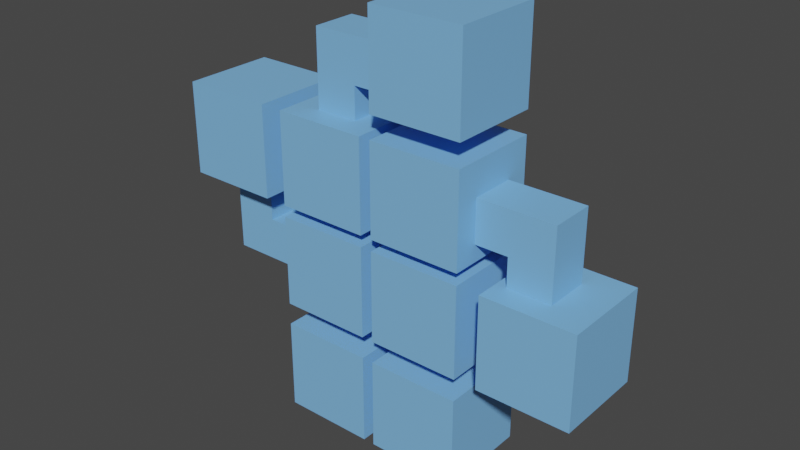# Source: botik.blend  (saved by Blender 3.4.6; exported with 4.5.12 LTS)
import bpy
from mathutils import Matrix  # noqa: F401  (used for matrix-valued properties, if any)

bpy.ops.wm.read_factory_settings(use_empty=True)
scene = bpy.context.scene
scene.name = 'Scene'

# ---- collections
col_collection = bpy.data.collections.new('Collection'); scene.collection.children.link(col_collection)

# ---- materials (node trees are filled in below, after node groups)
mat_material_001 = bpy.data.materials.new('Material.001')
mat_material_001.use_transparent_shadow = False
mat_material_001.diffuse_color = (0.2086, 0.4969, 0.8963, 1.0)

# ---- material node trees
mat_material_001.use_nodes = True; mat_material_001.node_tree.nodes.clear()
_N = mat_material_001.node_tree.nodes; _L = mat_material_001.node_tree.links
n0 = _N.new('ShaderNodeBsdfPrincipled'); n0.name = 'Principled BSDF'; n0.location = (10, 300)
n0.distribution = 'GGX'
n0.subsurface_method = 'RANDOM_WALK_SKIN'
n0.inputs[0].default_value = (0.2086, 0.4969, 0.8963, 1.0)
n0.inputs[27].default_value = (0.0, 0.0, 0.0, 1.0)
n0.inputs[28].default_value = 1.0
n1 = _N.new('ShaderNodeOutputMaterial'); n1.name = 'Material Output'; n1.location = (320, 270)
_L.new(n0.outputs[0], n1.inputs[0])
n1.is_active_output = True

# ---- world
world_world = bpy.data.worlds.new('World'); scene.world = world_world
world_world.use_nodes = True; world_world.node_tree.nodes.clear()
_N = world_world.node_tree.nodes; _L = world_world.node_tree.links
n0 = _N.new('ShaderNodeOutputWorld'); n0.name = 'World Output'; n0.location = (300, 300)
n1 = _N.new('ShaderNodeBackground'); n1.name = 'Background'; n1.location = (10, 300)
n1.inputs[0].default_value = (0.05088, 0.05088, 0.05088, 1.0)
_L.new(n1.outputs[0], n0.inputs[0])
n0.is_active_output = True
world_world.color = (0.05088, 0.05088, 0.05088)
world_world.use_sun_shadow = False
world_world.sun_shadow_jitter_overblur = 0.0

# ---- meshes
me_cube_023 = bpy.data.meshes.new('Cube.023')
me_cube_023.from_pydata([(-0.5, -0.5, 0.5), (-0.5, -0.5, 0.5), (-0.5, -0.5, 0.5), (-0.5, -0.5, 0.5), (-0.5, -0.5, -0.5), (-0.5, -0.5, -0.5), (-0.5, -0.5, -0.5), (-0.5, -0.5, -0.5), (-0.5, 0.5, 0.5), (-0.5, 0.5, 0.5), (-0.5, 0.5, 0.5), (-0.5, 0.5, 0.5), (-0.5, 0.5, -0.5), (-0.5, 0.5, -0.5), (-0.5, 0.5, -0.5), (-0.5, 0.5, -0.5), (0.5, -0.5, 0.5), (0.5, -0.5, 0.5), (0.5, -0.5, 0.5), (0.5, -0.5, 0.5), (0.5, -0.5, -0.5), (0.5, -0.5, -0.5), (0.5, -0.5, -0.5), (0.5, -0.5, -0.5), (0.5, 0.5, 0.5), (0.5, 0.5, 0.5), (0.5, 0.5, 0.5), (0.5, 0.5, 0.5), (0.5, 0.5, -0.5), (0.5, 0.5, -0.5), (0.5, 0.5, -0.5), (0.5, 0.5, -0.5)], [], [(1, 19, 26), (2, 27, 11), (13, 10, 24), (13, 24, 29), (30, 25, 17), (31, 18, 23), (21, 6, 15), (20, 14, 28), (5, 0, 9), (4, 8, 12), (22, 16, 3), (22, 3, 7)])
_uv = me_cube_023.uv_layers.new(name='UVMap')
_uv.uv.foreach_set('vector', [0.625, 0.5, 0.875, 0.5, 0.875, 0.75, 0.625, 0.5, 0.875, 0.75, 0.625, 0.75, 0.375, 0.75, 0.625, 0.75, 0.625, 1.0, 0.375, 0.75, 0.625, 1.0, 0.375, 1.0, 0.375, 0.0, 0.625, 0.0, 0.625, 0.25, 0.375, 0.0, 0.625, 0.25, 0.375, 0.25, 0.125, 0.5, 0.375, 0.5, 0.375, 0.75, 0.125, 0.5, 0.375, 0.75, 0.125, 0.75, 0.375, 0.5, 0.625, 0.5, 0.625, 0.75, 0.375, 0.5, 0.625, 0.75, 0.375, 0.75, 0.375, 0.25, 0.625, 0.25, 0.625, 0.5, 0.375, 0.25, 0.625, 0.5, 0.375, 0.5])
me_cube_023.materials.append(mat_material_001)
me_cube_023.update()
me_cube_023.normals_split_custom_set([tuple(v) for v in zip(*[iter([0.0, 0.0, 1.0, 0.0, 0.0, 1.0, 0.0, 0.0, 1.0, 2.98e-08, 0.0, 1.0, 2.98e-08, 0.0, 1.0, 2.98e-08, 0.0, 1.0, -1.49e-07, 1.0, 0.0, -1.49e-07, 1.0, 0.0, -1.49e-07, 1.0, 0.0, -1.49e-07, 1.0, 0.0, -1.49e-07, 1.0, 0.0, -1.49e-07, 1.0, 0.0, 1.0, 1.788e-07, 0.0, 1.0, 1.788e-07, 0.0, 1.0, 1.788e-07, 0.0, 1.0, 1.192e-07, 0.0, 1.0, 1.192e-07, 0.0, 1.0, 1.192e-07, 0.0, 0.0, 0.0, -1.0, 0.0, 0.0, -1.0, 0.0, 0.0, -1.0, -2.98e-08, 0.0, -1.0, -2.98e-08, 0.0, -1.0, -2.98e-08, 0.0, -1.0, -1.0, -1.788e-07, 0.0, -1.0, -1.788e-07, 0.0, -1.0, -1.788e-07, 0.0, -1.0, -1.192e-07, 0.0, -1.0, -1.192e-07, 0.0, -1.0, -1.192e-07, 0.0, 1.49e-07, -1.0, 0.0, 1.49e-07, -1.0, 0.0, 1.49e-07, -1.0, 0.0, 1.49e-07, -1.0, 0.0, 1.49e-07, -1.0, 0.0, 1.49e-07, -1.0, 0.0])] * 3)])
me_cube_024 = bpy.data.meshes.new('Cube.024')
me_cube_024.from_pydata([(-0.5585, -1.0, -1.0), (-0.5585, -1.0, -1.0), (-0.5585, -1.0, 1.0), (-0.5585, -1.0, 1.0), (-0.5585, 1.0, -1.0), (-0.5585, 1.0, -1.0), (-0.5585, 1.0, 1.0), (-0.5585, 1.0, 1.0), (1.0, -1.0, -1.0), (1.0, -1.0, -1.0), (1.0, -1.0, -1.0), (1.0, -1.0, 1.0), (1.0, -1.0, 1.0), (1.0, -1.0, 1.0), (1.0, 1.0, -1.0), (1.0, 1.0, -1.0), (1.0, 1.0, -1.0), (1.0, 1.0, 1.0), (1.0, 1.0, 1.0), (1.0, 1.0, 1.0), (0.2263, 1.0, -1.0), (0.2263, 1.0, -1.0), (0.2263, 1.0, -1.0), (0.2263, 1.0, -1.0), (0.2263, 1.0, 1.0), (0.2263, 1.0, 1.0), (0.2263, -1.0, -1.0), (0.2263, -1.0, -1.0), (0.2263, -1.0, -1.0), (0.2263, -1.0, -1.0), (0.2263, -1.0, 1.0), (0.2263, -1.0, 1.0), (1.0, -1.0, -2.464), (1.0, -1.0, -2.464), (1.0, 1.0, -2.464), (1.0, 1.0, -2.464), (0.2263, -1.0, -2.464), (0.2263, -1.0, -2.464), (0.2263, 1.0, -2.464), (0.2263, 1.0, -2.464)], [], [(22, 24, 17), (22, 17, 14), (16, 19, 13), (16, 13, 10), (29, 30, 2), (29, 2, 1), (16, 10, 33), (16, 33, 35), (25, 7, 3), (25, 3, 31), (18, 25, 31), (18, 31, 12), (4, 21, 27), (4, 27, 0), (9, 11, 30), (9, 30, 29), (5, 6, 24), (5, 24, 22), (23, 15, 34), (23, 34, 39), (8, 28, 37), (8, 37, 32), (26, 20, 38), (26, 38, 36)])
me_cube_024.polygons.foreach_set('use_smooth', [0, 0, 0, 0, 0, 0, 0, 0, 0, 0, 0, 0, 0, 0, 0, 0, 0, 0, 1, 1, 1, 1, 0, 0])
_uv = me_cube_024.uv_layers.new(name='UVMap')
_uv.uv.foreach_set('vector', [0.375, 0.4033, 0.625, 0.4033, 0.625, 0.5, 0.375, 0.4033, 0.625, 0.5, 0.375, 0.5, 0.375, 0.5, 0.625, 0.5, 0.625, 0.75, 0.375, 0.5, 0.625, 0.75, 0.375, 0.75, 0.375, 0.8467, 0.625, 0.8467, 0.625, 0.9448, 0.375, 0.8467, 0.625, 0.9448, 0.375, 0.9448, 0.375, 0.5, 0.375, 0.75, 0.375, 0.75, 0.375, 0.5, 0.375, 0.75, 0.375, 0.5, 0.7217, 0.5, 0.8198, 0.5, 0.8198, 0.75, 0.7217, 0.5, 0.8198, 0.75, 0.7217, 0.75, 0.625, 0.5, 0.7217, 0.5, 0.7217, 0.75, 0.625, 0.5, 0.7217, 0.75, 0.625, 0.75, 0.1802, 0.5, 0.2783, 0.5, 0.2783, 0.75, 0.1802, 0.5, 0.2783, 0.75, 0.1802, 0.75, 0.375, 0.75, 0.625, 0.75, 0.625, 0.8467, 0.375, 0.75, 0.625, 0.8467, 0.375, 0.8467, 0.375, 0.3052, 0.625, 0.3052, 0.625, 0.4033, 0.375, 0.3052, 0.625, 0.4033, 0.375, 0.4033, 0.375, 0.4033, 0.375, 0.5, 0.375, 0.5, 0.375, 0.4033, 0.375, 0.5, 0.375, 0.4033, 0.375, 0.75, 0.375, 0.8467, 0.375, 0.8467, 0.375, 0.75, 0.375, 0.8467, 0.375, 0.75, 0.2783, 0.75, 0.2783, 0.5, 0.2783, 0.5, 0.2783, 0.75, 0.2783, 0.5, 0.2783, 0.75])
me_cube_024.materials.append(mat_material_001)
me_cube_024.update()
me_cube_024.normals_split_custom_set([tuple(v) for v in zip(*[iter([0.0, 1.0, 0.0, 0.0, 1.0, 0.0, 0.0, 1.0, 0.0, 0.0, 1.0, 0.0, 0.0, 1.0, 0.0, 0.0, 1.0, 0.0, 1.0, 0.0, 0.0, 1.0, 0.0, 0.0, 1.0, 0.0, 0.0, 1.0, 0.0, 0.0, 1.0, 0.0, 0.0, 1.0, 0.0, 0.0, 0.0, -1.0, 0.0, 0.0, -1.0, 0.0, 0.0, -1.0, 0.0, 0.0, -1.0, 0.0, 0.0, -1.0, 0.0, 0.0, -1.0, 0.0, 1.0, 0.0, 0.0, 1.0, 0.0, 0.0, 1.0, 0.0, 0.0, 1.0, 0.0, 0.0, 1.0, 0.0, 0.0, 1.0, 0.0, 0.0, 0.0, 0.0, 1.0, 0.0, 0.0, 1.0, 0.0, 0.0, 1.0, 0.0, 0.0, 1.0, 0.0, 0.0, 1.0, 0.0, 0.0, 1.0, 0.0, 0.0, 1.0, 0.0, 0.0, 1.0, 0.0, 0.0, 1.0, 0.0, 0.0, 1.0, 0.0, 0.0, 1.0, 0.0, 0.0, 1.0, 0.0, 0.0, -1.0, 0.0, 0.0, -1.0, 0.0, 0.0, -1.0, 0.0, 0.0, -1.0, 0.0, 0.0, -1.0, 0.0, 0.0, -1.0, 0.0, -1.0, 0.0, 0.0, -1.0, 0.0, 0.0, -1.0, 0.0, 0.0, -1.0, 0.0, 0.0, -1.0, 0.0, 0.0, -1.0, 0.0, 0.0, 1.0, 0.0, 0.0, 1.0, 0.0, 0.0, 1.0, 0.0, 0.0, 1.0, 0.0, 0.0, 1.0, 0.0, 0.0, 1.0, 0.0, 0.0, 1.0, 0.0, 0.0, 1.0, 0.0, 0.0, 1.0, 0.0, 0.0, 1.0, 0.0, 0.0, 1.0, 0.0, 0.0, 1.0, 0.0, 0.0, -1.0, 0.0, 0.0, -1.0, 0.0, 0.0, -1.0, 0.0, 0.0, -1.0, 0.0, 0.0, -1.0, 0.0, 0.0, -1.0, 0.0, -1.0, 0.0, 0.0, -1.0, 0.0, 0.0, -1.0, 0.0, 0.0, -1.0, 0.0, 0.0, -1.0, 0.0, 0.0, -1.0, 0.0, 0.0])] * 3)])
me_cube_025 = bpy.data.meshes.new('Cube.025')
me_cube_025.from_pydata([(-0.5585, -1.0, -1.0), (-0.5585, -1.0, -1.0), (-0.5585, -1.0, 1.0), (-0.5585, -1.0, 1.0), (-0.5585, 1.0, -1.0), (-0.5585, 1.0, -1.0), (-0.5585, 1.0, 1.0), (-0.5585, 1.0, 1.0), (1.0, -1.0, -1.0), (1.0, -1.0, -1.0), (1.0, -1.0, -1.0), (1.0, -1.0, 1.0), (1.0, -1.0, 1.0), (1.0, -1.0, 1.0), (1.0, 1.0, -1.0), (1.0, 1.0, -1.0), (1.0, 1.0, -1.0), (1.0, 1.0, 1.0), (1.0, 1.0, 1.0), (1.0, 1.0, 1.0), (0.2263, 1.0, -1.0), (0.2263, 1.0, -1.0), (0.2263, 1.0, -1.0), (0.2263, 1.0, -1.0), (0.2263, 1.0, 1.0), (0.2263, 1.0, 1.0), (0.2263, -1.0, -1.0), (0.2263, -1.0, -1.0), (0.2263, -1.0, -1.0), (0.2263, -1.0, -1.0), (0.2263, -1.0, 1.0), (0.2263, -1.0, 1.0), (1.0, -1.0, -2.464), (1.0, -1.0, -2.464), (1.0, 1.0, -2.464), (1.0, 1.0, -2.464), (0.2263, -1.0, -2.464), (0.2263, -1.0, -2.464), (0.2263, 1.0, -2.464), (0.2263, 1.0, -2.464)], [], [(22, 24, 17), (22, 17, 14), (16, 19, 13), (16, 13, 10), (29, 30, 2), (29, 2, 1), (16, 10, 33), (16, 33, 35), (25, 7, 3), (25, 3, 31), (18, 25, 31), (18, 31, 12), (4, 21, 27), (4, 27, 0), (9, 11, 30), (9, 30, 29), (5, 6, 24), (5, 24, 22), (23, 15, 34), (23, 34, 39), (8, 28, 37), (8, 37, 32), (26, 20, 38), (26, 38, 36)])
me_cube_025.polygons.foreach_set('use_smooth', [0, 0, 0, 0, 0, 0, 0, 0, 0, 0, 0, 0, 0, 0, 0, 0, 0, 0, 1, 1, 1, 1, 0, 0])
_uv = me_cube_025.uv_layers.new(name='UVMap')
_uv.uv.foreach_set('vector', [0.375, 0.4033, 0.625, 0.4033, 0.625, 0.5, 0.375, 0.4033, 0.625, 0.5, 0.375, 0.5, 0.375, 0.5, 0.625, 0.5, 0.625, 0.75, 0.375, 0.5, 0.625, 0.75, 0.375, 0.75, 0.375, 0.8467, 0.625, 0.8467, 0.625, 0.9448, 0.375, 0.8467, 0.625, 0.9448, 0.375, 0.9448, 0.375, 0.5, 0.375, 0.75, 0.375, 0.75, 0.375, 0.5, 0.375, 0.75, 0.375, 0.5, 0.7217, 0.5, 0.8198, 0.5, 0.8198, 0.75, 0.7217, 0.5, 0.8198, 0.75, 0.7217, 0.75, 0.625, 0.5, 0.7217, 0.5, 0.7217, 0.75, 0.625, 0.5, 0.7217, 0.75, 0.625, 0.75, 0.1802, 0.5, 0.2783, 0.5, 0.2783, 0.75, 0.1802, 0.5, 0.2783, 0.75, 0.1802, 0.75, 0.375, 0.75, 0.625, 0.75, 0.625, 0.8467, 0.375, 0.75, 0.625, 0.8467, 0.375, 0.8467, 0.375, 0.3052, 0.625, 0.3052, 0.625, 0.4033, 0.375, 0.3052, 0.625, 0.4033, 0.375, 0.4033, 0.375, 0.4033, 0.375, 0.5, 0.375, 0.5, 0.375, 0.4033, 0.375, 0.5, 0.375, 0.4033, 0.375, 0.75, 0.375, 0.8467, 0.375, 0.8467, 0.375, 0.75, 0.375, 0.8467, 0.375, 0.75, 0.2783, 0.75, 0.2783, 0.5, 0.2783, 0.5, 0.2783, 0.75, 0.2783, 0.5, 0.2783, 0.75])
me_cube_025.materials.append(mat_material_001)
me_cube_025.update()
me_cube_025.normals_split_custom_set([tuple(v) for v in zip(*[iter([0.0, 1.0, 0.0, 0.0, 1.0, 0.0, 0.0, 1.0, 0.0, 0.0, 1.0, 0.0, 0.0, 1.0, 0.0, 0.0, 1.0, 0.0, 1.0, 0.0, 0.0, 1.0, 0.0, 0.0, 1.0, 0.0, 0.0, 1.0, 0.0, 0.0, 1.0, 0.0, 0.0, 1.0, 0.0, 0.0, 0.0, -1.0, 0.0, 0.0, -1.0, 0.0, 0.0, -1.0, 0.0, 0.0, -1.0, 0.0, 0.0, -1.0, 0.0, 0.0, -1.0, 0.0, 1.0, 0.0, 0.0, 1.0, 0.0, 0.0, 1.0, 0.0, 0.0, 1.0, 0.0, 0.0, 1.0, 0.0, 0.0, 1.0, 0.0, 0.0, 0.0, 0.0, 1.0, 0.0, 0.0, 1.0, 0.0, 0.0, 1.0, 0.0, 0.0, 1.0, 0.0, 0.0, 1.0, 0.0, 0.0, 1.0, 0.0, 0.0, 1.0, 0.0, 0.0, 1.0, 0.0, 0.0, 1.0, 0.0, 0.0, 1.0, 0.0, 0.0, 1.0, 0.0, 0.0, 1.0, 0.0, 0.0, -1.0, 0.0, 0.0, -1.0, 0.0, 0.0, -1.0, 0.0, 0.0, -1.0, 0.0, 0.0, -1.0, 0.0, 0.0, -1.0, 0.0, -1.0, 0.0, 0.0, -1.0, 0.0, 0.0, -1.0, 0.0, 0.0, -1.0, 0.0, 0.0, -1.0, 0.0, 0.0, -1.0, 0.0, 0.0, 1.0, 0.0, 0.0, 1.0, 0.0, 0.0, 1.0, 0.0, 0.0, 1.0, 0.0, 0.0, 1.0, 0.0, 0.0, 1.0, 0.0, 0.0, 1.0, 0.0, 0.0, 1.0, 0.0, 0.0, 1.0, 0.0, 0.0, 1.0, 0.0, 0.0, 1.0, 0.0, 0.0, 1.0, 0.0, 0.0, -1.0, 0.0, 0.0, -1.0, 0.0, 0.0, -1.0, 0.0, 0.0, -1.0, 0.0, 0.0, -1.0, 0.0, 0.0, -1.0, 0.0, -1.0, 0.0, 0.0, -1.0, 0.0, 0.0, -1.0, 0.0, 0.0, -1.0, 0.0, 0.0, -1.0, 0.0, 0.0, -1.0, 0.0, 0.0])] * 3)])
me_cube_026 = bpy.data.meshes.new('Cube.026')
me_cube_026.from_pydata([(-0.5585, -1.0, -1.0), (-0.5585, -1.0, -1.0), (-0.5585, -1.0, 1.0), (-0.5585, -1.0, 1.0), (-0.5585, 1.0, -1.0), (-0.5585, 1.0, -1.0), (-0.5585, 1.0, 1.0), (-0.5585, 1.0, 1.0), (1.0, -1.0, -1.0), (1.0, -1.0, -1.0), (1.0, -1.0, -1.0), (1.0, -1.0, 1.0), (1.0, -1.0, 1.0), (1.0, -1.0, 1.0), (1.0, 1.0, -1.0), (1.0, 1.0, -1.0), (1.0, 1.0, -1.0), (1.0, 1.0, 1.0), (1.0, 1.0, 1.0), (1.0, 1.0, 1.0), (0.2263, 1.0, -1.0), (0.2263, 1.0, -1.0), (0.2263, 1.0, -1.0), (0.2263, 1.0, -1.0), (0.2263, 1.0, 1.0), (0.2263, 1.0, 1.0), (0.2263, -1.0, -1.0), (0.2263, -1.0, -1.0), (0.2263, -1.0, -1.0), (0.2263, -1.0, -1.0), (0.2263, -1.0, 1.0), (0.2263, -1.0, 1.0), (1.0, -1.0, -2.464), (1.0, -1.0, -2.464), (1.0, 1.0, -2.464), (1.0, 1.0, -2.464), (0.2263, -1.0, -2.464), (0.2263, -1.0, -2.464), (0.2263, 1.0, -2.464), (0.2263, 1.0, -2.464)], [], [(22, 24, 17), (22, 17, 14), (16, 19, 13), (16, 13, 10), (29, 30, 2), (29, 2, 1), (16, 10, 33), (16, 33, 35), (25, 7, 3), (25, 3, 31), (18, 25, 31), (18, 31, 12), (4, 21, 27), (4, 27, 0), (9, 11, 30), (9, 30, 29), (5, 6, 24), (5, 24, 22), (23, 15, 34), (23, 34, 39), (8, 28, 37), (8, 37, 32), (26, 20, 38), (26, 38, 36)])
me_cube_026.polygons.foreach_set('use_smooth', [0, 0, 0, 0, 0, 0, 0, 0, 0, 0, 0, 0, 0, 0, 0, 0, 0, 0, 1, 1, 1, 1, 0, 0])
_uv = me_cube_026.uv_layers.new(name='UVMap')
_uv.uv.foreach_set('vector', [0.375, 0.4033, 0.625, 0.4033, 0.625, 0.5, 0.375, 0.4033, 0.625, 0.5, 0.375, 0.5, 0.375, 0.5, 0.625, 0.5, 0.625, 0.75, 0.375, 0.5, 0.625, 0.75, 0.375, 0.75, 0.375, 0.8467, 0.625, 0.8467, 0.625, 0.9448, 0.375, 0.8467, 0.625, 0.9448, 0.375, 0.9448, 0.375, 0.5, 0.375, 0.75, 0.375, 0.75, 0.375, 0.5, 0.375, 0.75, 0.375, 0.5, 0.7217, 0.5, 0.8198, 0.5, 0.8198, 0.75, 0.7217, 0.5, 0.8198, 0.75, 0.7217, 0.75, 0.625, 0.5, 0.7217, 0.5, 0.7217, 0.75, 0.625, 0.5, 0.7217, 0.75, 0.625, 0.75, 0.1802, 0.5, 0.2783, 0.5, 0.2783, 0.75, 0.1802, 0.5, 0.2783, 0.75, 0.1802, 0.75, 0.375, 0.75, 0.625, 0.75, 0.625, 0.8467, 0.375, 0.75, 0.625, 0.8467, 0.375, 0.8467, 0.375, 0.3052, 0.625, 0.3052, 0.625, 0.4033, 0.375, 0.3052, 0.625, 0.4033, 0.375, 0.4033, 0.375, 0.4033, 0.375, 0.5, 0.375, 0.5, 0.375, 0.4033, 0.375, 0.5, 0.375, 0.4033, 0.375, 0.75, 0.375, 0.8467, 0.375, 0.8467, 0.375, 0.75, 0.375, 0.8467, 0.375, 0.75, 0.2783, 0.75, 0.2783, 0.5, 0.2783, 0.5, 0.2783, 0.75, 0.2783, 0.5, 0.2783, 0.75])
me_cube_026.materials.append(mat_material_001)
me_cube_026.update()
me_cube_026.normals_split_custom_set([tuple(v) for v in zip(*[iter([0.0, 1.0, 0.0, 0.0, 1.0, 0.0, 0.0, 1.0, 0.0, 0.0, 1.0, 0.0, 0.0, 1.0, 0.0, 0.0, 1.0, 0.0, 1.0, 0.0, 0.0, 1.0, 0.0, 0.0, 1.0, 0.0, 0.0, 1.0, 0.0, 0.0, 1.0, 0.0, 0.0, 1.0, 0.0, 0.0, 0.0, -1.0, 0.0, 0.0, -1.0, 0.0, 0.0, -1.0, 0.0, 0.0, -1.0, 0.0, 0.0, -1.0, 0.0, 0.0, -1.0, 0.0, 1.0, 0.0, 0.0, 1.0, 0.0, 0.0, 1.0, 0.0, 0.0, 1.0, 0.0, 0.0, 1.0, 0.0, 0.0, 1.0, 0.0, 0.0, 0.0, 0.0, 1.0, 0.0, 0.0, 1.0, 0.0, 0.0, 1.0, 0.0, 0.0, 1.0, 0.0, 0.0, 1.0, 0.0, 0.0, 1.0, 0.0, 0.0, 1.0, 0.0, 0.0, 1.0, 0.0, 0.0, 1.0, 0.0, 0.0, 1.0, 0.0, 0.0, 1.0, 0.0, 0.0, 1.0, 0.0, 0.0, -1.0, 0.0, 0.0, -1.0, 0.0, 0.0, -1.0, 0.0, 0.0, -1.0, 0.0, 0.0, -1.0, 0.0, 0.0, -1.0, 0.0, -1.0, 0.0, 0.0, -1.0, 0.0, 0.0, -1.0, 0.0, 0.0, -1.0, 0.0, 0.0, -1.0, 0.0, 0.0, -1.0, 0.0, 0.0, 1.0, 0.0, 0.0, 1.0, 0.0, 0.0, 1.0, 0.0, 0.0, 1.0, 0.0, 0.0, 1.0, 0.0, 0.0, 1.0, 0.0, 0.0, 1.0, 0.0, 0.0, 1.0, 0.0, 0.0, 1.0, 0.0, 0.0, 1.0, 0.0, 0.0, 1.0, 0.0, 0.0, 1.0, 0.0, 0.0, -1.0, 0.0, 0.0, -1.0, 0.0, 0.0, -1.0, 0.0, 0.0, -1.0, 0.0, 0.0, -1.0, 0.0, 0.0, -1.0, 0.0, -1.0, 0.0, 0.0, -1.0, 0.0, 0.0, -1.0, 0.0, 0.0, -1.0, 0.0, 0.0, -1.0, 0.0, 0.0, -1.0, 0.0, 0.0])] * 3)])

# ---- objects
ob_head = bpy.data.objects.new('Head', me_cube_023)
ob_bodytopleft = bpy.data.objects.new('BodyTopLeft', me_cube_023)
ob_bodytopright = bpy.data.objects.new('BodyTopRight', me_cube_023)
ob_wristright = bpy.data.objects.new('WristRight', me_cube_023)
ob_wristleft = bpy.data.objects.new('WristLeft', me_cube_023)
ob_bodybottomleft = bpy.data.objects.new('BodyBottomLeft', me_cube_023)
ob_bodybottomright = bpy.data.objects.new('BodyBottomRight', me_cube_023)
ob_legright = bpy.data.objects.new('LegRight', me_cube_023)
ob_legleft = bpy.data.objects.new('LegLeft', me_cube_023)
ob_shoulderleft = bpy.data.objects.new('ShoulderLeft', me_cube_024)
ob_shoulderright = bpy.data.objects.new('ShoulderRight', me_cube_025)
ob_neck = bpy.data.objects.new('Neck', me_cube_026)

# ---- transforms, parenting, visibility, modifiers, constraints
ob_head.location = (0.3585, 0.0, 2.663)
ob_head.rotation_mode = 'QUATERNION'
ob_head.rotation_quaternion = (7.55e-08, 0.0, 0.0, -1.0)
ob_head.scale = (0.647, 0.647, 0.647)
ob_bodytopleft.parent = ob_head
ob_bodytopleft.matrix_parent_inverse = Matrix(((-1.546, -2.334e-07, 0.0, 0.5541), (2.334e-07, -1.546, -0.0, -8.366e-08), (0.0, -0.0, 1.546, -4.115), (-0.0, 0.0, -0.0, 1.0)))
ob_bodytopleft.location = (0.3585, 0.0, 1.858)
ob_bodytopleft.rotation_mode = 'QUATERNION'
ob_bodytopleft.rotation_quaternion = (7.55e-08, 0.0, 0.0, -1.0)
ob_bodytopleft.scale = (0.647, 0.647, 0.647)
ob_bodytopright.parent = ob_head
ob_bodytopright.matrix_parent_inverse = Matrix(((-1.546, -2.334e-07, 0.0, 0.5541), (2.334e-07, -1.546, -0.0, -8.366e-08), (0.0, -0.0, 1.546, -4.115), (-0.0, 0.0, -0.0, 1.0)))
ob_bodytopright.location = (-0.3694, 0.0, 1.858)
ob_bodytopright.rotation_mode = 'QUATERNION'
ob_bodytopright.rotation_quaternion = (7.55e-08, 0.0, 0.0, -1.0)
ob_bodytopright.scale = (0.647, 0.647, 0.647)
ob_wristright.parent = ob_head
ob_wristright.matrix_parent_inverse = Matrix(((-1.546, -2.334e-07, 0.0, 0.5541), (2.334e-07, -1.546, -0.0, -8.366e-08), (0.0, -0.0, 1.546, -4.115), (-0.0, 0.0, -0.0, 1.0)))
ob_wristright.location = (-1.174, 0.0, 1.858)
ob_wristright.rotation_mode = 'QUATERNION'
ob_wristright.rotation_quaternion = (7.55e-08, 0.0, 0.0, -1.0)
ob_wristright.scale = (0.647, 0.647, 0.647)
ob_wristleft.parent = ob_head
ob_wristleft.matrix_parent_inverse = Matrix(((-1.546, -2.334e-07, 0.0, 0.5541), (2.334e-07, -1.546, -0.0, -8.366e-08), (0.0, -0.0, 1.546, -4.115), (-0.0, 0.0, -0.0, 1.0)))
ob_wristleft.location = (1.163, 0.0, 1.13)
ob_wristleft.rotation_mode = 'QUATERNION'
ob_wristleft.rotation_quaternion = (7.55e-08, 0.0, 0.0, -1.0)
ob_wristleft.scale = (0.647, 0.647, 0.647)
ob_bodybottomleft.parent = ob_head
ob_bodybottomleft.matrix_parent_inverse = Matrix(((-1.546, -2.334e-07, 0.0, 0.5541), (2.334e-07, -1.546, -0.0, -8.366e-08), (0.0, -0.0, 1.546, -4.115), (-0.0, 0.0, -0.0, 1.0)))
ob_bodybottomleft.location = (0.3585, 0.0, 1.13)
ob_bodybottomleft.rotation_mode = 'QUATERNION'
ob_bodybottomleft.rotation_quaternion = (7.55e-08, 0.0, 0.0, -1.0)
ob_bodybottomleft.scale = (0.647, 0.647, 0.647)
ob_bodybottomright.parent = ob_head
ob_bodybottomright.matrix_parent_inverse = Matrix(((-1.546, -2.334e-07, 0.0, 0.5541), (2.334e-07, -1.546, -0.0, -8.366e-08), (0.0, -0.0, 1.546, -4.115), (-0.0, 0.0, -0.0, 1.0)))
ob_bodybottomright.location = (-0.3694, 0.0, 1.13)
ob_bodybottomright.rotation_mode = 'QUATERNION'
ob_bodybottomright.rotation_quaternion = (7.55e-08, 0.0, 0.0, -1.0)
ob_bodybottomright.scale = (0.647, 0.647, 0.647)
ob_legright.parent = ob_head
ob_legright.matrix_parent_inverse = Matrix(((-1.546, -2.334e-07, 0.0, 0.5541), (2.334e-07, -1.546, -0.0, -8.366e-08), (0.0, -0.0, 1.546, -4.115), (-0.0, 0.0, -0.0, 1.0)))
ob_legright.location = (-0.3694, 0.0, 0.325)
ob_legright.rotation_mode = 'QUATERNION'
ob_legright.rotation_quaternion = (7.55e-08, 0.0, 0.0, -1.0)
ob_legright.scale = (0.647, 0.647, 0.647)
ob_legleft.parent = ob_head
ob_legleft.matrix_parent_inverse = Matrix(((-1.546, -2.334e-07, 0.0, 0.5541), (2.334e-07, -1.546, -0.0, -8.366e-08), (0.0, -0.0, 1.546, -4.115), (-0.0, 0.0, -0.0, 1.0)))
ob_legleft.location = (0.3585, 0.0, 0.325)
ob_legleft.rotation_mode = 'QUATERNION'
ob_legleft.rotation_quaternion = (7.55e-08, 0.0, 0.0, -1.0)
ob_legleft.scale = (0.647, 0.647, 0.647)
ob_shoulderleft.parent = ob_head
ob_shoulderleft.matrix_parent_inverse = Matrix(((-1.546, -2.334e-07, 0.0, 0.5541), (2.334e-07, -1.546, -0.0, -8.366e-08), (0.0, -0.0, 1.546, -4.115), (-0.0, 0.0, -0.0, 1.0)))
ob_shoulderleft.location = (0.8231, 0.0, 1.803)
ob_shoulderleft.rotation_mode = 'QUATERNION'
ob_shoulderleft.rotation_quaternion = (1.0, 0.0, 0.0, 0.0)
ob_shoulderleft.scale = (0.3949, 0.1572, 0.1485)
ob_shoulderright.parent = ob_head
ob_shoulderright.matrix_parent_inverse = Matrix(((-1.546, -2.334e-07, 0.0, 0.5541), (2.334e-07, -1.546, -0.0, -8.366e-08), (0.0, -0.0, 1.546, -4.115), (-0.0, 0.0, -0.0, 1.0)))
ob_shoulderright.location = (-0.9044, 0.0, 1.123)
ob_shoulderright.rotation_mode = 'QUATERNION'
ob_shoulderright.rotation_quaternion = (1.629e-07, 0.0, -1.0, 0.0)
ob_shoulderright.scale = (0.3949, 0.1572, 0.1485)
ob_neck.parent = ob_head
ob_neck.matrix_parent_inverse = Matrix(((-1.546, -2.334e-07, 0.0, 0.5541), (2.334e-07, -1.546, -0.0, -8.366e-08), (0.0, -0.0, 1.546, -4.115), (-0.0, 0.0, -0.0, 1.0)))
ob_neck.location = (-0.3719, 0.0, 2.315)
ob_neck.rotation_mode = 'QUATERNION'
ob_neck.rotation_quaternion = (0.7071, 0.0, -0.7071, 0.0)
ob_neck.scale = (0.3949, 0.1572, 0.1485)

# ---- collection membership
scene.collection.objects.link(ob_head)
scene.collection.objects.link(ob_bodytopleft)
scene.collection.objects.link(ob_bodytopright)
scene.collection.objects.link(ob_wristright)
scene.collection.objects.link(ob_wristleft)
scene.collection.objects.link(ob_bodybottomleft)
scene.collection.objects.link(ob_bodybottomright)
scene.collection.objects.link(ob_legright)
scene.collection.objects.link(ob_legleft)
scene.collection.objects.link(ob_shoulderleft)
scene.collection.objects.link(ob_shoulderright)
scene.collection.objects.link(ob_neck)

# ---- scene / render settings (as saved in the file)
scene.frame_start = 1; scene.frame_end = 250; scene.frame_set(1)
scene.render.engine = 'BLENDER_EEVEE_NEXT'
scene.cycles.sampling_pattern = 'TABULATED_SOBOL'
scene.cycles.use_light_tree = False
scene.view_settings.view_transform = 'Filmic'
bpy.context.view_layer.update()

# ---- added for rendering (the .blend has no active camera and no usable light): camera, sun
cam_auto = bpy.data.cameras.new('AutoCamera')
cam_auto.lens = 50.0
cam_auto.sensor_width = 36.0
cam_auto.clip_end = 1000.0
ob_auto_camera = bpy.data.objects.new('AutoCamera', cam_auto)
scene.collection.objects.link(ob_auto_camera)
ob_auto_camera.location = (3.94541, -4.74105, 4.6545)
ob_auto_camera.rotation_euler = (1.09748, -7.21219e-08, 0.694738)
scene.camera = ob_auto_camera
light_auto_sun = bpy.data.lights.new('AutoSun', 'SUN')
light_auto_sun.energy = 3.0
light_auto_sun.angle = 0.0523599
ob_auto_sun = bpy.data.objects.new('AutoSun', light_auto_sun)
scene.collection.objects.link(ob_auto_sun)
ob_auto_sun.rotation_euler = (0.872665, 0.174533, 0.523599)
bpy.context.view_layer.update()
